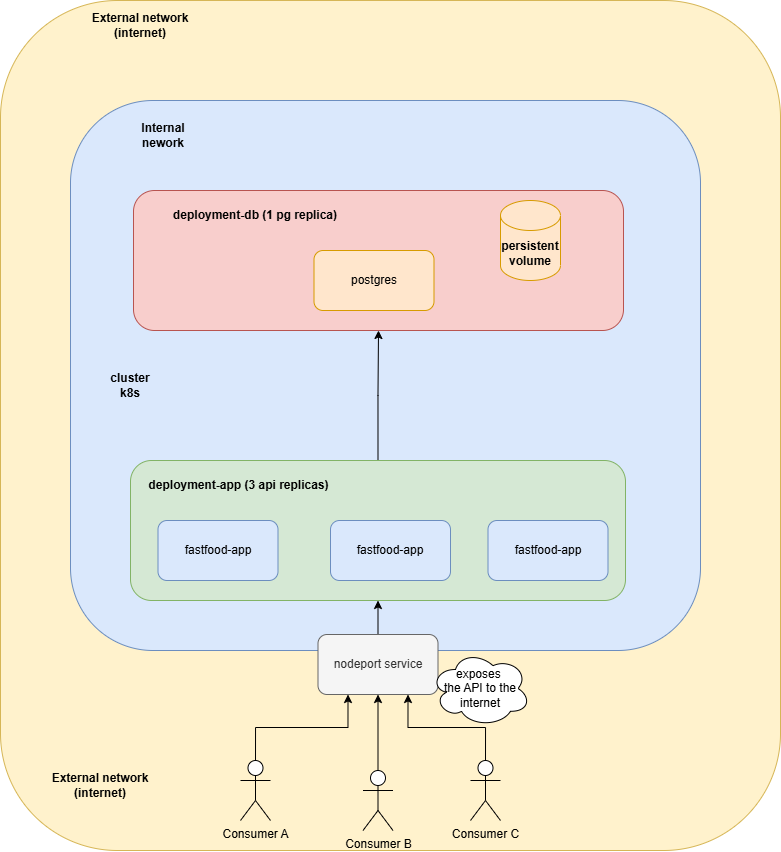

The diagram above was exported from draw.io. Its source (the exported page's mxGraphModel, read from the mxfile embedded in the PNG):
<mxGraphModel dx="1056" dy="579" grid="1" gridSize="10" guides="1" tooltips="1" connect="1" arrows="1" fold="1" page="1" pageScale="1" pageWidth="827" pageHeight="1169" math="0" shadow="0">
  <root>
    <mxCell id="0" />
    <mxCell id="1" parent="0" />
    <mxCell id="kcQzQeS8L2yMjaIF9s0z-22" value="" style="rounded=1;whiteSpace=wrap;html=1;fillColor=#fff2cc;strokeColor=#d6b656;" parent="1" vertex="1">
      <mxGeometry x="40" y="30" width="780" height="850" as="geometry" />
    </mxCell>
    <mxCell id="kcQzQeS8L2yMjaIF9s0z-2" value="" style="rounded=1;whiteSpace=wrap;html=1;fillColor=#dae8fc;strokeColor=#6c8ebf;" parent="1" vertex="1">
      <mxGeometry x="110" y="130" width="630" height="550" as="geometry" />
    </mxCell>
    <mxCell id="kcQzQeS8L2yMjaIF9s0z-5" value="Internal nework" style="text;html=1;align=center;verticalAlign=middle;whiteSpace=wrap;rounded=0;fontStyle=1" parent="1" vertex="1">
      <mxGeometry x="173" y="150" width="60" height="30" as="geometry" />
    </mxCell>
    <mxCell id="kcQzQeS8L2yMjaIF9s0z-14" value="" style="rounded=1;whiteSpace=wrap;html=1;fillColor=#f8cecc;strokeColor=#b85450;" parent="1" vertex="1">
      <mxGeometry x="173" y="220" width="490" height="140" as="geometry" />
    </mxCell>
    <mxCell id="kcQzQeS8L2yMjaIF9s0z-10" value="postgres" style="rounded=1;whiteSpace=wrap;html=1;fillColor=#ffe6cc;strokeColor=#d79b00;" parent="1" vertex="1">
      <mxGeometry x="353.5" y="280" width="120" height="60" as="geometry" />
    </mxCell>
    <mxCell id="kcQzQeS8L2yMjaIF9s0z-16" value="deployment-db (1 pg replica)" style="text;html=1;align=center;verticalAlign=middle;whiteSpace=wrap;rounded=0;fontStyle=1" parent="1" vertex="1">
      <mxGeometry x="190" y="230" width="210" height="30" as="geometry" />
    </mxCell>
    <mxCell id="kcQzQeS8L2yMjaIF9s0z-21" style="edgeStyle=orthogonalEdgeStyle;rounded=0;orthogonalLoop=1;jettySize=auto;html=1;exitX=0.5;exitY=0;exitDx=0;exitDy=0;entryX=0.5;entryY=1;entryDx=0;entryDy=0;" parent="1" source="kcQzQeS8L2yMjaIF9s0z-17" target="kcQzQeS8L2yMjaIF9s0z-14" edge="1">
      <mxGeometry relative="1" as="geometry" />
    </mxCell>
    <mxCell id="kcQzQeS8L2yMjaIF9s0z-17" value="" style="rounded=1;whiteSpace=wrap;html=1;fillColor=#d5e8d4;strokeColor=#82b366;" parent="1" vertex="1">
      <mxGeometry x="170" y="490" width="495" height="140" as="geometry" />
    </mxCell>
    <mxCell id="kcQzQeS8L2yMjaIF9s0z-6" value="fastfood-app" style="rounded=1;whiteSpace=wrap;html=1;fillColor=#dae8fc;strokeColor=#6c8ebf;" parent="1" vertex="1">
      <mxGeometry x="197.5" y="550" width="120" height="60" as="geometry" />
    </mxCell>
    <mxCell id="kcQzQeS8L2yMjaIF9s0z-12" value="fastfood-app" style="rounded=1;whiteSpace=wrap;html=1;fillColor=#dae8fc;strokeColor=#6c8ebf;" parent="1" vertex="1">
      <mxGeometry x="370" y="550" width="120" height="60" as="geometry" />
    </mxCell>
    <mxCell id="kcQzQeS8L2yMjaIF9s0z-13" value="fastfood-app" style="rounded=1;whiteSpace=wrap;html=1;fillColor=#dae8fc;strokeColor=#6c8ebf;" parent="1" vertex="1">
      <mxGeometry x="527.5" y="550" width="120" height="60" as="geometry" />
    </mxCell>
    <mxCell id="kcQzQeS8L2yMjaIF9s0z-18" value="deployment-app (3 api replicas)" style="text;html=1;align=center;verticalAlign=middle;whiteSpace=wrap;rounded=0;fontStyle=1" parent="1" vertex="1">
      <mxGeometry x="162" y="500" width="232.5" height="30" as="geometry" />
    </mxCell>
    <mxCell id="kcQzQeS8L2yMjaIF9s0z-24" value="External network (internet)" style="text;html=1;align=center;verticalAlign=middle;whiteSpace=wrap;rounded=0;fontStyle=1" parent="1" vertex="1">
      <mxGeometry x="120" y="40" width="120" height="30" as="geometry" />
    </mxCell>
    <mxCell id="kcQzQeS8L2yMjaIF9s0z-27" style="rounded=0;orthogonalLoop=1;jettySize=auto;html=1;exitX=0.5;exitY=0;exitDx=0;exitDy=0;" parent="1" source="kcQzQeS8L2yMjaIF9s0z-25" target="kcQzQeS8L2yMjaIF9s0z-17" edge="1">
      <mxGeometry relative="1" as="geometry" />
    </mxCell>
    <mxCell id="kcQzQeS8L2yMjaIF9s0z-25" value="nodeport service" style="rounded=1;whiteSpace=wrap;html=1;fillColor=#f5f5f5;fontColor=#333333;strokeColor=#666666;" parent="1" vertex="1">
      <mxGeometry x="357.5" y="664" width="120" height="60" as="geometry" />
    </mxCell>
    <mxCell id="kcQzQeS8L2yMjaIF9s0z-28" value="exposes&amp;nbsp;&lt;div&gt;the API to the internet&lt;/div&gt;" style="ellipse;shape=cloud;whiteSpace=wrap;html=1;" parent="1" vertex="1">
      <mxGeometry x="470" y="680" width="100" height="76" as="geometry" />
    </mxCell>
    <mxCell id="kcQzQeS8L2yMjaIF9s0z-37" style="edgeStyle=orthogonalEdgeStyle;rounded=0;orthogonalLoop=1;jettySize=auto;html=1;exitX=0.5;exitY=0;exitDx=0;exitDy=0;exitPerimeter=0;entryX=0.25;entryY=1;entryDx=0;entryDy=0;" parent="1" source="kcQzQeS8L2yMjaIF9s0z-29" target="kcQzQeS8L2yMjaIF9s0z-25" edge="1">
      <mxGeometry relative="1" as="geometry" />
    </mxCell>
    <mxCell id="kcQzQeS8L2yMjaIF9s0z-29" value="Consumer A" style="shape=umlActor;verticalLabelPosition=bottom;verticalAlign=top;html=1;outlineConnect=0;" parent="1" vertex="1">
      <mxGeometry x="280" y="790" width="30" height="60" as="geometry" />
    </mxCell>
    <mxCell id="kcQzQeS8L2yMjaIF9s0z-35" style="edgeStyle=orthogonalEdgeStyle;rounded=0;orthogonalLoop=1;jettySize=auto;html=1;exitX=0.5;exitY=0;exitDx=0;exitDy=0;exitPerimeter=0;" parent="1" source="kcQzQeS8L2yMjaIF9s0z-30" target="kcQzQeS8L2yMjaIF9s0z-25" edge="1">
      <mxGeometry relative="1" as="geometry" />
    </mxCell>
    <mxCell id="kcQzQeS8L2yMjaIF9s0z-30" value="Consumer B" style="shape=umlActor;verticalLabelPosition=bottom;verticalAlign=top;html=1;outlineConnect=0;" parent="1" vertex="1">
      <mxGeometry x="402.5" y="800" width="30" height="60" as="geometry" />
    </mxCell>
    <mxCell id="kcQzQeS8L2yMjaIF9s0z-36" style="edgeStyle=orthogonalEdgeStyle;rounded=0;orthogonalLoop=1;jettySize=auto;html=1;exitX=0.5;exitY=0;exitDx=0;exitDy=0;exitPerimeter=0;entryX=0.75;entryY=1;entryDx=0;entryDy=0;" parent="1" source="kcQzQeS8L2yMjaIF9s0z-31" target="kcQzQeS8L2yMjaIF9s0z-25" edge="1">
      <mxGeometry relative="1" as="geometry" />
    </mxCell>
    <mxCell id="kcQzQeS8L2yMjaIF9s0z-31" value="Consumer C" style="shape=umlActor;verticalLabelPosition=bottom;verticalAlign=top;html=1;outlineConnect=0;" parent="1" vertex="1">
      <mxGeometry x="510" y="790" width="30" height="60" as="geometry" />
    </mxCell>
    <mxCell id="kcQzQeS8L2yMjaIF9s0z-38" value="External network (internet)" style="text;html=1;align=center;verticalAlign=middle;whiteSpace=wrap;rounded=0;fontStyle=1" parent="1" vertex="1">
      <mxGeometry x="80" y="800" width="120" height="30" as="geometry" />
    </mxCell>
    <mxCell id="kcQzQeS8L2yMjaIF9s0z-40" value="persistent volume" style="shape=cylinder3;whiteSpace=wrap;html=1;boundedLbl=1;backgroundOutline=1;size=15;fontStyle=1;fillColor=#ffe6cc;strokeColor=#d79b00;" parent="1" vertex="1">
      <mxGeometry x="540" y="230" width="60" height="80" as="geometry" />
    </mxCell>
    <mxCell id="kcQzQeS8L2yMjaIF9s0z-41" value="&lt;b&gt;cluster k8s&lt;/b&gt;" style="text;html=1;align=center;verticalAlign=middle;whiteSpace=wrap;rounded=0;" parent="1" vertex="1">
      <mxGeometry x="140" y="400" width="60" height="30" as="geometry" />
    </mxCell>
  </root>
</mxGraphModel>